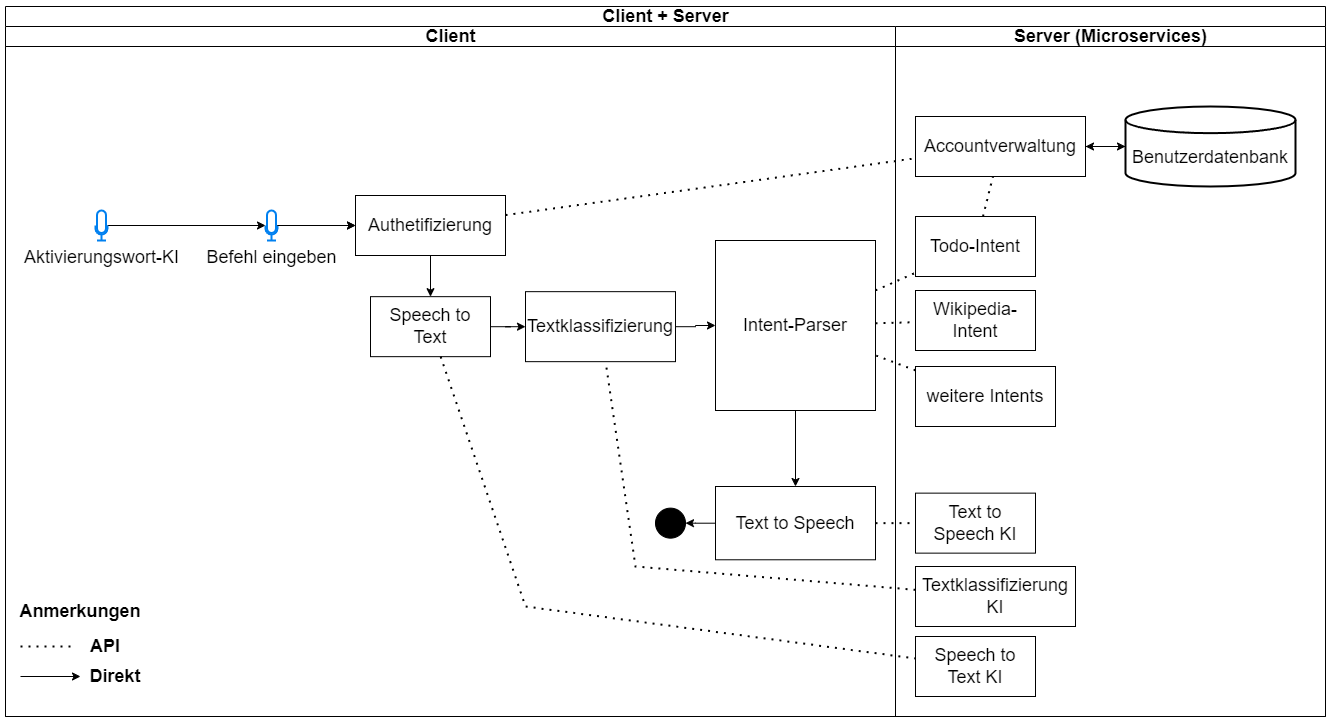

The diagram above was exported from draw.io. Its source (the exported page's mxGraphModel, read from the mxfile embedded in the PNG):
<mxGraphModel dx="2245" dy="820" grid="1" gridSize="10" guides="1" tooltips="1" connect="1" arrows="1" fold="1" page="1" pageScale="1" pageWidth="827" pageHeight="1169" math="0" shadow="0">
  <root>
    <mxCell id="0" />
    <mxCell id="1" parent="0" />
    <mxCell id="ztd_NfLMq2GJOIRO1pin-104" value="&lt;font style=&quot;font-size: 18px;&quot;&gt;Client + Server&lt;/font&gt;" style="swimlane;childLayout=stackLayout;resizeParent=1;resizeParentMax=0;startSize=20;html=1;" parent="1" vertex="1">
      <mxGeometry x="-810" y="980" width="1320" height="710" as="geometry" />
    </mxCell>
    <mxCell id="ztd_NfLMq2GJOIRO1pin-118" value="&lt;font style=&quot;font-size: 18px;&quot;&gt;Client&lt;/font&gt;" style="swimlane;startSize=20;html=1;" parent="ztd_NfLMq2GJOIRO1pin-104" vertex="1">
      <mxGeometry y="20" width="890" height="690" as="geometry" />
    </mxCell>
    <mxCell id="ztd_NfLMq2GJOIRO1pin-44" value="&lt;font style=&quot;font-size: 18px;&quot;&gt;Befehl eingeben&lt;/font&gt;" style="html=1;verticalLabelPosition=bottom;align=center;labelBackgroundColor=#ffffff;verticalAlign=top;strokeWidth=2;strokeColor=#0080F0;shadow=0;dashed=0;shape=mxgraph.ios7.icons.microphone;" parent="ztd_NfLMq2GJOIRO1pin-118" vertex="1">
      <mxGeometry x="260" y="183.99999999999986" width="12" height="30" as="geometry" />
    </mxCell>
    <mxCell id="ztd_NfLMq2GJOIRO1pin-46" value="&lt;font style=&quot;font-size: 18px;&quot;&gt;Speech to Text&lt;/font&gt;" style="rounded=0;whiteSpace=wrap;html=1;" parent="ztd_NfLMq2GJOIRO1pin-118" vertex="1">
      <mxGeometry x="365" y="270.15999999999985" width="120" height="60" as="geometry" />
    </mxCell>
    <mxCell id="ztd_NfLMq2GJOIRO1pin-53" style="edgeStyle=orthogonalEdgeStyle;rounded=0;orthogonalLoop=1;jettySize=auto;html=1;" parent="ztd_NfLMq2GJOIRO1pin-118" source="ztd_NfLMq2GJOIRO1pin-54" target="ztd_NfLMq2GJOIRO1pin-44" edge="1">
      <mxGeometry relative="1" as="geometry" />
    </mxCell>
    <mxCell id="ztd_NfLMq2GJOIRO1pin-54" value="&lt;font style=&quot;font-size: 18px;&quot;&gt;Aktivierungswort-KI&lt;/font&gt;" style="html=1;verticalLabelPosition=bottom;align=center;labelBackgroundColor=#ffffff;verticalAlign=top;strokeWidth=2;strokeColor=#0080F0;shadow=0;dashed=0;shape=mxgraph.ios7.icons.microphone;" parent="ztd_NfLMq2GJOIRO1pin-118" vertex="1">
      <mxGeometry x="90" y="183.99999999999986" width="12" height="30" as="geometry" />
    </mxCell>
    <mxCell id="ztd_NfLMq2GJOIRO1pin-55" value="" style="edgeStyle=orthogonalEdgeStyle;rounded=0;orthogonalLoop=1;jettySize=auto;html=1;" parent="ztd_NfLMq2GJOIRO1pin-118" source="ztd_NfLMq2GJOIRO1pin-44" target="ztd_NfLMq2GJOIRO1pin-58" edge="1">
      <mxGeometry relative="1" as="geometry">
        <mxPoint x="132" y="255.15999999999985" as="sourcePoint" />
        <mxPoint x="395" y="166.15999999999985" as="targetPoint" />
      </mxGeometry>
    </mxCell>
    <mxCell id="e62zXisjNSBUA2DP_1Yo-26" value="" style="edgeStyle=orthogonalEdgeStyle;rounded=0;orthogonalLoop=1;jettySize=auto;html=1;" parent="ztd_NfLMq2GJOIRO1pin-118" source="ztd_NfLMq2GJOIRO1pin-58" target="ztd_NfLMq2GJOIRO1pin-46" edge="1">
      <mxGeometry relative="1" as="geometry" />
    </mxCell>
    <mxCell id="ztd_NfLMq2GJOIRO1pin-58" value="&lt;font style=&quot;font-size: 18px;&quot;&gt;Authetifizierung&lt;/font&gt;" style="rounded=0;whiteSpace=wrap;html=1;" parent="ztd_NfLMq2GJOIRO1pin-118" vertex="1">
      <mxGeometry x="350" y="169" width="150" height="60" as="geometry" />
    </mxCell>
    <mxCell id="ztd_NfLMq2GJOIRO1pin-41" style="edgeStyle=orthogonalEdgeStyle;rounded=0;orthogonalLoop=1;jettySize=auto;html=1;" parent="ztd_NfLMq2GJOIRO1pin-118" source="ztd_NfLMq2GJOIRO1pin-44" target="ztd_NfLMq2GJOIRO1pin-58" edge="1">
      <mxGeometry relative="1" as="geometry" />
    </mxCell>
    <mxCell id="ztd_NfLMq2GJOIRO1pin-48" value="&lt;font style=&quot;font-size: 18px;&quot;&gt;Textklassifizierung&lt;/font&gt;" style="rounded=0;whiteSpace=wrap;html=1;" parent="ztd_NfLMq2GJOIRO1pin-118" vertex="1">
      <mxGeometry x="520" y="265.16" width="150" height="70" as="geometry" />
    </mxCell>
    <mxCell id="Z5MEgTosjP_wKSg_cl7R-6" style="edgeStyle=orthogonalEdgeStyle;rounded=0;orthogonalLoop=1;jettySize=auto;html=1;" parent="ztd_NfLMq2GJOIRO1pin-118" source="ztd_NfLMq2GJOIRO1pin-46" target="ztd_NfLMq2GJOIRO1pin-48" edge="1">
      <mxGeometry relative="1" as="geometry" />
    </mxCell>
    <mxCell id="ztd_NfLMq2GJOIRO1pin-52" value="&lt;font style=&quot;font-size: 18px;&quot;&gt;Intent-Parser&lt;/font&gt;" style="rounded=0;whiteSpace=wrap;html=1;" parent="ztd_NfLMq2GJOIRO1pin-118" vertex="1">
      <mxGeometry x="710" y="214" width="160" height="170" as="geometry" />
    </mxCell>
    <mxCell id="ImlIKqzNP7rSZ7JHipdY-2" style="edgeStyle=orthogonalEdgeStyle;rounded=0;orthogonalLoop=1;jettySize=auto;html=1;" parent="ztd_NfLMq2GJOIRO1pin-118" source="ztd_NfLMq2GJOIRO1pin-48" target="ztd_NfLMq2GJOIRO1pin-52" edge="1">
      <mxGeometry relative="1" as="geometry" />
    </mxCell>
    <mxCell id="ztd_NfLMq2GJOIRO1pin-140" value="&lt;font style=&quot;font-size: 18px;&quot;&gt;Text to Speech&lt;/font&gt;" style="rounded=0;whiteSpace=wrap;html=1;" parent="ztd_NfLMq2GJOIRO1pin-118" vertex="1">
      <mxGeometry x="710" y="460" width="160" height="73.28" as="geometry" />
    </mxCell>
    <mxCell id="e62zXisjNSBUA2DP_1Yo-13" style="edgeStyle=orthogonalEdgeStyle;rounded=0;orthogonalLoop=1;jettySize=auto;html=1;" parent="ztd_NfLMq2GJOIRO1pin-118" source="ztd_NfLMq2GJOIRO1pin-52" target="ztd_NfLMq2GJOIRO1pin-140" edge="1">
      <mxGeometry relative="1" as="geometry" />
    </mxCell>
    <mxCell id="e62zXisjNSBUA2DP_1Yo-23" value="" style="ellipse;whiteSpace=wrap;html=1;aspect=fixed;fillColor=#000000;" parent="ztd_NfLMq2GJOIRO1pin-118" vertex="1">
      <mxGeometry x="650" y="481.64" width="30" height="30" as="geometry" />
    </mxCell>
    <mxCell id="e62zXisjNSBUA2DP_1Yo-24" style="edgeStyle=orthogonalEdgeStyle;rounded=0;orthogonalLoop=1;jettySize=auto;html=1;" parent="ztd_NfLMq2GJOIRO1pin-118" source="ztd_NfLMq2GJOIRO1pin-140" target="e62zXisjNSBUA2DP_1Yo-23" edge="1">
      <mxGeometry relative="1" as="geometry" />
    </mxCell>
    <mxCell id="e62zXisjNSBUA2DP_1Yo-42" value="&lt;b&gt;&lt;font style=&quot;font-size: 18px;&quot;&gt;Anmerkungen&lt;/font&gt;&lt;/b&gt;" style="text;html=1;strokeColor=none;fillColor=none;align=center;verticalAlign=middle;whiteSpace=wrap;rounded=0;" parent="ztd_NfLMq2GJOIRO1pin-118" vertex="1">
      <mxGeometry x="30" y="570" width="90" height="30" as="geometry" />
    </mxCell>
    <mxCell id="e62zXisjNSBUA2DP_1Yo-37" value="" style="endArrow=none;dashed=1;html=1;dashPattern=1 3;strokeWidth=2;rounded=0;" parent="ztd_NfLMq2GJOIRO1pin-118" edge="1">
      <mxGeometry width="50" height="50" relative="1" as="geometry">
        <mxPoint x="15" y="620" as="sourcePoint" />
        <mxPoint x="70" y="620" as="targetPoint" />
      </mxGeometry>
    </mxCell>
    <mxCell id="e62zXisjNSBUA2DP_1Yo-38" value="&lt;b&gt;&lt;font style=&quot;font-size: 18px;&quot;&gt;API&lt;/font&gt;&lt;/b&gt;" style="text;html=1;strokeColor=none;fillColor=none;align=center;verticalAlign=middle;whiteSpace=wrap;rounded=0;" parent="ztd_NfLMq2GJOIRO1pin-118" vertex="1">
      <mxGeometry x="80" y="610" width="40" height="20" as="geometry" />
    </mxCell>
    <mxCell id="e62zXisjNSBUA2DP_1Yo-40" value="&lt;b&gt;&lt;font style=&quot;font-size: 18px;&quot;&gt;Direkt&lt;/font&gt;&lt;/b&gt;" style="text;html=1;strokeColor=none;fillColor=none;align=center;verticalAlign=middle;whiteSpace=wrap;rounded=0;" parent="ztd_NfLMq2GJOIRO1pin-118" vertex="1">
      <mxGeometry x="90" y="640" width="40" height="20" as="geometry" />
    </mxCell>
    <mxCell id="e62zXisjNSBUA2DP_1Yo-41" value="" style="endArrow=classic;html=1;rounded=0;" parent="ztd_NfLMq2GJOIRO1pin-118" edge="1">
      <mxGeometry width="50" height="50" relative="1" as="geometry">
        <mxPoint x="15" y="650" as="sourcePoint" />
        <mxPoint x="75" y="650" as="targetPoint" />
      </mxGeometry>
    </mxCell>
    <mxCell id="e62zXisjNSBUA2DP_1Yo-30" value="" style="endArrow=none;dashed=1;html=1;dashPattern=1 3;strokeWidth=2;rounded=0;" parent="ztd_NfLMq2GJOIRO1pin-104" source="ztd_NfLMq2GJOIRO1pin-52" target="ztd_NfLMq2GJOIRO1pin-61" edge="1">
      <mxGeometry width="50" height="50" relative="1" as="geometry">
        <mxPoint x="840" y="420" as="sourcePoint" />
        <mxPoint x="890" y="370" as="targetPoint" />
      </mxGeometry>
    </mxCell>
    <mxCell id="e62zXisjNSBUA2DP_1Yo-31" value="" style="endArrow=none;dashed=1;html=1;dashPattern=1 3;strokeWidth=2;rounded=0;" parent="ztd_NfLMq2GJOIRO1pin-104" source="ztd_NfLMq2GJOIRO1pin-52" target="ztd_NfLMq2GJOIRO1pin-63" edge="1">
      <mxGeometry width="50" height="50" relative="1" as="geometry">
        <mxPoint x="840" y="420" as="sourcePoint" />
        <mxPoint x="890" y="370" as="targetPoint" />
      </mxGeometry>
    </mxCell>
    <mxCell id="e62zXisjNSBUA2DP_1Yo-32" value="" style="endArrow=none;dashed=1;html=1;dashPattern=1 3;strokeWidth=2;rounded=0;" parent="ztd_NfLMq2GJOIRO1pin-104" source="ztd_NfLMq2GJOIRO1pin-65" target="ztd_NfLMq2GJOIRO1pin-52" edge="1">
      <mxGeometry width="50" height="50" relative="1" as="geometry">
        <mxPoint x="840" y="420" as="sourcePoint" />
        <mxPoint x="890" y="370" as="targetPoint" />
      </mxGeometry>
    </mxCell>
    <mxCell id="e62zXisjNSBUA2DP_1Yo-33" value="" style="endArrow=none;dashed=1;html=1;dashPattern=1 3;strokeWidth=2;rounded=0;" parent="ztd_NfLMq2GJOIRO1pin-104" source="ztd_NfLMq2GJOIRO1pin-58" target="ztd_NfLMq2GJOIRO1pin-73" edge="1">
      <mxGeometry width="50" height="50" relative="1" as="geometry">
        <mxPoint x="690" y="430" as="sourcePoint" />
        <mxPoint x="740" y="380" as="targetPoint" />
      </mxGeometry>
    </mxCell>
    <mxCell id="e62zXisjNSBUA2DP_1Yo-27" value="" style="endArrow=none;dashed=1;html=1;dashPattern=1 3;strokeWidth=2;rounded=0;" parent="ztd_NfLMq2GJOIRO1pin-104" source="ztd_NfLMq2GJOIRO1pin-46" target="e62zXisjNSBUA2DP_1Yo-1" edge="1">
      <mxGeometry width="50" height="50" relative="1" as="geometry">
        <mxPoint x="480" y="430" as="sourcePoint" />
        <mxPoint x="530" y="380" as="targetPoint" />
        <Array as="points">
          <mxPoint x="520" y="600" />
        </Array>
      </mxGeometry>
    </mxCell>
    <mxCell id="e62zXisjNSBUA2DP_1Yo-28" value="" style="endArrow=none;dashed=1;html=1;dashPattern=1 3;strokeWidth=2;rounded=0;" parent="ztd_NfLMq2GJOIRO1pin-104" source="e62zXisjNSBUA2DP_1Yo-4" target="ztd_NfLMq2GJOIRO1pin-48" edge="1">
      <mxGeometry width="50" height="50" relative="1" as="geometry">
        <mxPoint x="600" y="570" as="sourcePoint" />
        <mxPoint x="650" y="520" as="targetPoint" />
        <Array as="points">
          <mxPoint x="630" y="560" />
        </Array>
      </mxGeometry>
    </mxCell>
    <mxCell id="e62zXisjNSBUA2DP_1Yo-36" value="" style="endArrow=none;dashed=1;html=1;dashPattern=1 3;strokeWidth=2;rounded=0;" parent="ztd_NfLMq2GJOIRO1pin-104" source="ztd_NfLMq2GJOIRO1pin-140" target="e62zXisjNSBUA2DP_1Yo-7" edge="1">
      <mxGeometry width="50" height="50" relative="1" as="geometry">
        <mxPoint x="750" y="490" as="sourcePoint" />
        <mxPoint x="800" y="440" as="targetPoint" />
      </mxGeometry>
    </mxCell>
    <mxCell id="ztd_NfLMq2GJOIRO1pin-119" value="&lt;font style=&quot;font-size: 18px;&quot;&gt;Server (Microservices)&lt;/font&gt;" style="swimlane;startSize=20;html=1;" parent="ztd_NfLMq2GJOIRO1pin-104" vertex="1">
      <mxGeometry x="890" y="20" width="430" height="690" as="geometry" />
    </mxCell>
    <mxCell id="ztd_NfLMq2GJOIRO1pin-61" value="&lt;font style=&quot;font-size: 18px;&quot;&gt;Todo-Intent&lt;/font&gt;" style="rounded=0;whiteSpace=wrap;html=1;" parent="ztd_NfLMq2GJOIRO1pin-119" vertex="1">
      <mxGeometry x="20" y="190" width="120" height="60" as="geometry" />
    </mxCell>
    <mxCell id="ztd_NfLMq2GJOIRO1pin-63" value="&lt;font style=&quot;font-size: 18px;&quot;&gt;Wikipedia-Intent&lt;/font&gt;" style="rounded=0;whiteSpace=wrap;html=1;" parent="ztd_NfLMq2GJOIRO1pin-119" vertex="1">
      <mxGeometry x="20" y="264" width="120" height="60" as="geometry" />
    </mxCell>
    <mxCell id="ztd_NfLMq2GJOIRO1pin-65" value="&lt;font style=&quot;font-size: 18px;&quot;&gt;weitere Intents&lt;/font&gt;" style="rounded=0;whiteSpace=wrap;html=1;" parent="ztd_NfLMq2GJOIRO1pin-119" vertex="1">
      <mxGeometry x="20" y="340" width="140" height="60" as="geometry" />
    </mxCell>
    <mxCell id="ztd_NfLMq2GJOIRO1pin-73" value="&lt;font style=&quot;font-size: 18px;&quot;&gt;Accountverwaltung&lt;/font&gt;" style="rounded=0;whiteSpace=wrap;html=1;" parent="ztd_NfLMq2GJOIRO1pin-119" vertex="1">
      <mxGeometry x="20" y="90" width="170" height="60" as="geometry" />
    </mxCell>
    <mxCell id="e62zXisjNSBUA2DP_1Yo-1" value="&lt;font style=&quot;font-size: 18px;&quot;&gt;Speech to Text KI&lt;/font&gt;" style="rounded=0;whiteSpace=wrap;html=1;" parent="ztd_NfLMq2GJOIRO1pin-119" vertex="1">
      <mxGeometry x="20" y="610" width="120" height="60" as="geometry" />
    </mxCell>
    <mxCell id="e62zXisjNSBUA2DP_1Yo-4" value="&lt;font style=&quot;font-size: 18px;&quot;&gt;Textklassifizierung KI&lt;/font&gt;" style="rounded=0;whiteSpace=wrap;html=1;" parent="ztd_NfLMq2GJOIRO1pin-119" vertex="1">
      <mxGeometry x="20" y="540" width="160" height="60" as="geometry" />
    </mxCell>
    <mxCell id="e62zXisjNSBUA2DP_1Yo-7" value="&lt;font style=&quot;font-size: 18px;&quot;&gt;Text to Speech KI&lt;/font&gt;" style="rounded=0;whiteSpace=wrap;html=1;" parent="ztd_NfLMq2GJOIRO1pin-119" vertex="1">
      <mxGeometry x="20" y="466.64" width="120" height="60" as="geometry" />
    </mxCell>
    <mxCell id="e62zXisjNSBUA2DP_1Yo-34" value="" style="endArrow=none;dashed=1;html=1;dashPattern=1 3;strokeWidth=2;rounded=0;" parent="ztd_NfLMq2GJOIRO1pin-119" source="ztd_NfLMq2GJOIRO1pin-61" target="ztd_NfLMq2GJOIRO1pin-73" edge="1">
      <mxGeometry width="50" height="50" relative="1" as="geometry">
        <mxPoint x="-90" y="324" as="sourcePoint" />
        <mxPoint x="-40" y="274" as="targetPoint" />
      </mxGeometry>
    </mxCell>
    <mxCell id="ztd_NfLMq2GJOIRO1pin-74" value="&lt;font style=&quot;font-size: 18px;&quot;&gt;&lt;br&gt;Benutzerdatenbank&lt;/font&gt;" style="strokeWidth=2;html=1;shape=mxgraph.flowchart.database;whiteSpace=wrap;" parent="ztd_NfLMq2GJOIRO1pin-119" vertex="1">
      <mxGeometry x="230" y="80" width="170" height="80" as="geometry" />
    </mxCell>
    <mxCell id="e62zXisjNSBUA2DP_1Yo-20" style="edgeStyle=orthogonalEdgeStyle;rounded=0;orthogonalLoop=1;jettySize=auto;html=1;" parent="ztd_NfLMq2GJOIRO1pin-119" source="ztd_NfLMq2GJOIRO1pin-74" target="ztd_NfLMq2GJOIRO1pin-73" edge="1">
      <mxGeometry relative="1" as="geometry" />
    </mxCell>
    <mxCell id="ztd_NfLMq2GJOIRO1pin-72" style="edgeStyle=orthogonalEdgeStyle;rounded=0;orthogonalLoop=1;jettySize=auto;html=1;" parent="ztd_NfLMq2GJOIRO1pin-119" source="ztd_NfLMq2GJOIRO1pin-73" target="ztd_NfLMq2GJOIRO1pin-74" edge="1">
      <mxGeometry relative="1" as="geometry" />
    </mxCell>
  </root>
</mxGraphModel>